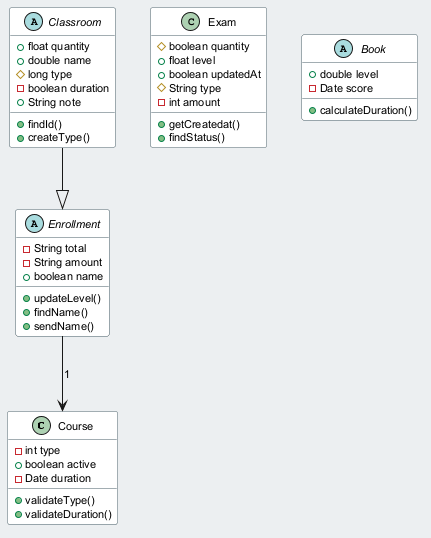

The diagram above was rendered by PlantUML. Its source (embedded in the PNG):
@startuml
skinparam backgroundColor #ECEFF1
skinparam classBackgroundColor #FFFFFF
skinparam classBorderColor #455A64
skinparam defaultFontSize 11
class Course {
  -int type
  +boolean active
  -Date duration
  +validateType()
  +validateDuration()
}
abstract class Classroom {
  +float quantity
  +double name
  #long type
  -boolean duration
  +String note
  +findId()
  +createType()
}
class Exam {
  #boolean quantity
  +float level
  +boolean updatedAt
  #String type
  -int amount
  +getCreatedat()
  +findStatus()
}
abstract class Book {
  +double level
  -Date score
  +calculateDuration()
}
abstract class Enrollment {
  -String total
  -String amount
  +boolean name
  +updateLevel()
  +findName()
  +sendName()
}
Classroom --|> Enrollment
Enrollment --> Course : "1"
@enduml